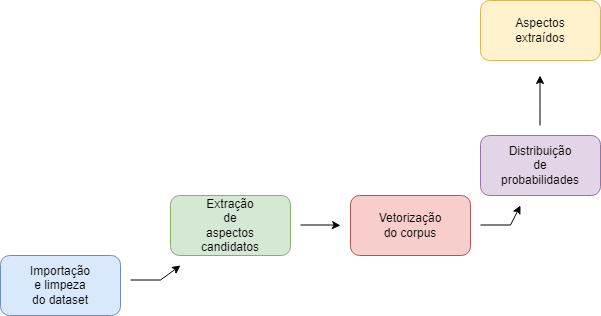

The diagram above was exported from draw.io. Its source (the exported page's mxGraphModel, read from the mxfile embedded in the PNG):
<mxGraphModel dx="1422" dy="762" grid="1" gridSize="10" guides="1" tooltips="1" connect="1" arrows="1" fold="1" page="1" pageScale="1" pageWidth="827" pageHeight="1169" math="0" shadow="0">
  <root>
    <mxCell id="0" />
    <mxCell id="1" parent="0" />
    <mxCell id="kg3DtMDJKV3yznV6xmvQ-1" value="" style="rounded=1;whiteSpace=wrap;html=1;fillColor=#dae8fc;strokeColor=#6c8ebf;" parent="1" vertex="1">
      <mxGeometry x="20" y="450" width="120" height="60" as="geometry" />
    </mxCell>
    <mxCell id="kg3DtMDJKV3yznV6xmvQ-2" value="" style="endArrow=classic;html=1;rounded=0;" parent="1" edge="1">
      <mxGeometry width="50" height="50" relative="1" as="geometry">
        <mxPoint x="150" y="474.5" as="sourcePoint" />
        <mxPoint x="200" y="460" as="targetPoint" />
        <Array as="points">
          <mxPoint x="180" y="474.5" />
        </Array>
      </mxGeometry>
    </mxCell>
    <mxCell id="kg3DtMDJKV3yznV6xmvQ-3" value="" style="rounded=1;whiteSpace=wrap;html=1;fillColor=#d5e8d4;strokeColor=#82b366;" parent="1" vertex="1">
      <mxGeometry x="190" y="390" width="120" height="60" as="geometry" />
    </mxCell>
    <mxCell id="kg3DtMDJKV3yznV6xmvQ-4" value="" style="rounded=1;whiteSpace=wrap;html=1;fillColor=#e1d5e7;strokeColor=#9673a6;" parent="1" vertex="1">
      <mxGeometry x="500" y="330" width="120" height="60" as="geometry" />
    </mxCell>
    <mxCell id="kg3DtMDJKV3yznV6xmvQ-5" value="" style="rounded=1;whiteSpace=wrap;html=1;fillColor=#f8cecc;strokeColor=#b85450;" parent="1" vertex="1">
      <mxGeometry x="370" y="390" width="120" height="60" as="geometry" />
    </mxCell>
    <mxCell id="kg3DtMDJKV3yznV6xmvQ-7" value="&lt;font style=&quot;font-size: 12px&quot;&gt;Importação e limpeza do dataset&lt;/font&gt;" style="text;html=1;strokeColor=none;fillColor=none;align=center;verticalAlign=middle;whiteSpace=wrap;rounded=0;" parent="1" vertex="1">
      <mxGeometry x="50" y="465" width="60" height="30" as="geometry" />
    </mxCell>
    <mxCell id="kg3DtMDJKV3yznV6xmvQ-8" value="&lt;font style=&quot;font-size: 12px&quot;&gt;Extração de aspectos candidatos&lt;/font&gt;" style="text;html=1;strokeColor=none;fillColor=none;align=center;verticalAlign=middle;whiteSpace=wrap;rounded=0;" parent="1" vertex="1">
      <mxGeometry x="220" y="405" width="60" height="30" as="geometry" />
    </mxCell>
    <mxCell id="kg3DtMDJKV3yznV6xmvQ-9" value="&lt;font style=&quot;font-size: 12px&quot;&gt;Vetorização do corpus&lt;/font&gt;" style="text;html=1;strokeColor=none;fillColor=none;align=center;verticalAlign=middle;whiteSpace=wrap;rounded=0;" parent="1" vertex="1">
      <mxGeometry x="400" y="405" width="60" height="30" as="geometry" />
    </mxCell>
    <mxCell id="kg3DtMDJKV3yznV6xmvQ-10" value="Distribuição de probabilidades" style="text;html=1;strokeColor=none;fillColor=none;align=center;verticalAlign=middle;whiteSpace=wrap;rounded=0;" parent="1" vertex="1">
      <mxGeometry x="530" y="345" width="60" height="30" as="geometry" />
    </mxCell>
    <mxCell id="kg3DtMDJKV3yznV6xmvQ-15" value="" style="endArrow=classic;html=1;rounded=0;" parent="1" edge="1">
      <mxGeometry width="50" height="50" relative="1" as="geometry">
        <mxPoint x="500" y="419.5" as="sourcePoint" />
        <mxPoint x="540" y="400" as="targetPoint" />
        <Array as="points">
          <mxPoint x="530" y="419.5" />
        </Array>
      </mxGeometry>
    </mxCell>
    <mxCell id="kg3DtMDJKV3yznV6xmvQ-16" value="" style="endArrow=classic;html=1;rounded=0;" parent="1" edge="1">
      <mxGeometry width="50" height="50" relative="1" as="geometry">
        <mxPoint x="320" y="419.5" as="sourcePoint" />
        <mxPoint x="360" y="420" as="targetPoint" />
        <Array as="points">
          <mxPoint x="350" y="419.5" />
        </Array>
      </mxGeometry>
    </mxCell>
    <mxCell id="kg3DtMDJKV3yznV6xmvQ-21" value="" style="endArrow=classic;html=1;rounded=0;" parent="1" edge="1">
      <mxGeometry width="50" height="50" relative="1" as="geometry">
        <mxPoint x="559.5" y="320" as="sourcePoint" />
        <mxPoint x="559.5" y="270" as="targetPoint" />
        <Array as="points">
          <mxPoint x="559.5" y="300" />
        </Array>
      </mxGeometry>
    </mxCell>
    <mxCell id="kg3DtMDJKV3yznV6xmvQ-22" value="" style="rounded=1;whiteSpace=wrap;html=1;fillColor=#fff2cc;strokeColor=#d6b656;" parent="1" vertex="1">
      <mxGeometry x="500" y="195" width="120" height="60" as="geometry" />
    </mxCell>
    <mxCell id="kg3DtMDJKV3yznV6xmvQ-23" value="&lt;font style=&quot;font-size: 12px&quot;&gt;Aspectos extraídos&lt;/font&gt;" style="text;html=1;strokeColor=none;fillColor=none;align=center;verticalAlign=middle;whiteSpace=wrap;rounded=0;" parent="1" vertex="1">
      <mxGeometry x="530" y="210" width="60" height="30" as="geometry" />
    </mxCell>
  </root>
</mxGraphModel>